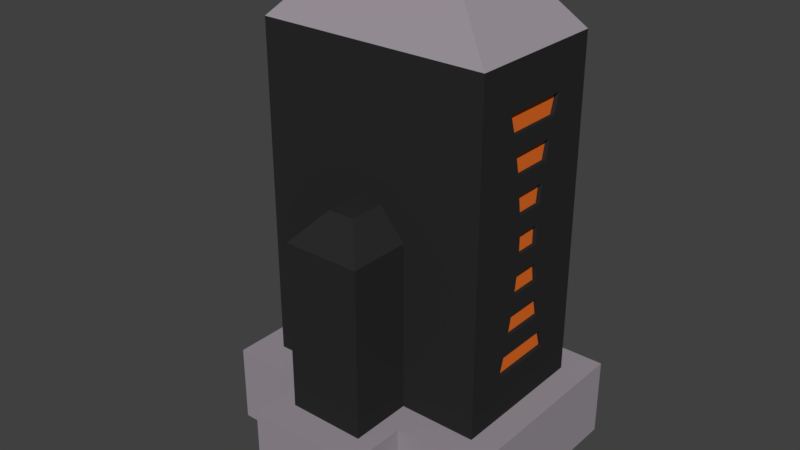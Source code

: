 # Source: PrintDrivePort.blend  (saved by Blender 2.79.0; exported with 4.5.12 LTS)
import bpy
from mathutils import Matrix  # noqa: F401  (used for matrix-valued properties, if any)

bpy.ops.wm.read_factory_settings(use_empty=True)
scene = bpy.context.scene
scene.name = 'Scene'

# ---- collections
col_collection_1 = bpy.data.collections.new('Collection 1'); scene.collection.children.link(col_collection_1)

# ---- materials (node trees are filled in below, after node groups)
mat_screen = bpy.data.materials.new('Screen')
mat_screen.alpha_threshold = 0.0
mat_screen.use_transparent_shadow = False
mat_screen.diffuse_color = (0.8, 0.1564, 0.01911, 1.0)
mat_screen.roughness = 0.5
mat_energy = bpy.data.materials.new('Energy')
mat_energy.alpha_threshold = 0.0
mat_energy.use_transparent_shadow = False
mat_energy.diffuse_color = (0.0, 0.4969, 0.4843, 1.0)
mat_energy.roughness = 0.5
mat_metal = bpy.data.materials.new('Metal')
mat_metal.alpha_threshold = 0.0
mat_metal.use_transparent_shadow = False
mat_metal.diffuse_color = (0.3264, 0.2929, 0.3243, 1.0)
mat_metal.roughness = 0.5
mat_rubber = bpy.data.materials.new('Rubber')
mat_rubber.alpha_threshold = 0.0
mat_rubber.use_transparent_shadow = False
mat_rubber.diffuse_color = (0.02365, 0.02365, 0.02365, 1.0)
mat_rubber.roughness = 0.5

# ---- material node trees

# ---- world
world_world = bpy.data.worlds.new('World'); scene.world = world_world
world_world.color = (0.05088, 0.05088, 0.05088)
world_world.use_sun_shadow = False
world_world.sun_shadow_jitter_overblur = 0.0
world_world.cycles.sampling_method = 'MANUAL'

# ---- meshes
me_cube = bpy.data.meshes.new('Cube')
me_cube.from_pydata([(0.139, -0.05306, -0.001147), (0.139, 0.05306, -0.001147), (-0.139, 0.05306, -0.001147), (-0.139, -0.05306, -0.001147), (-0.09931, -0.05306, -0.001147), (-0.05959, -0.05306, -0.001147), (-0.01986, -0.05306, -0.001147), (0.01986, -0.05306, -0.001147), (0.05959, -0.05306, -0.001147), (0.09931, -0.05306, -0.001147), (-0.09931, -0.03534, -0.001147), (0.01986, -0.03534, -0.001147), (0.05959, -0.03534, -0.001147), (0.09931, -0.03534, -0.001147), (0.09931, 0.05306, -0.001147), (0.05959, 0.05306, -0.001147), (0.01986, 0.05306, -0.001147), (-0.01986, 0.05306, -0.001147), (-0.05959, 0.05306, -0.001147), (-0.09931, 0.05306, -0.001147), (0.09931, 0.03316, -0.001147), (-0.05959, 0.03316, -0.001147), (-0.2194, -0.1374, -0.001147), (-0.2194, 0.1374, -0.001147), (0.2194, 0.1374, -0.001147), (0.2194, -0.1374, -0.001147), (0.139, -0.05306, -0.2742), (0.139, 0.05306, -0.2742), (-0.09931, 0.05306, -0.2742), (-0.139, 0.05306, -0.2742), (-0.139, -0.05306, -0.2742), (0.09931, -0.05306, -0.2742), (-0.09931, -0.05306, -0.2742), (-0.05959, -0.05306, -0.2742), (-0.01986, -0.05306, -0.2742), (0.01986, -0.05306, -0.2742), (0.05959, -0.05306, -0.2742), (0.09931, -0.03534, -0.2742), (0.09931, 0.05306, -0.2742), (0.05959, 0.05306, -0.2742), (0.01986, 0.05306, -0.2742), (-0.01986, 0.05306, -0.2742), (-0.05959, 0.05306, -0.2742), (-0.01986, 0.03316, -0.2742), (-0.4196, -0.271, -0.2055), (-0.4196, 0.2547, -0.2055), (0.4196, 0.2547, -0.2055), (0.4196, -0.271, -0.2055), (-0.4196, -0.271, -1.425), (-0.4196, 0.2547, -1.425), (0.4196, 0.2547, -1.425), (0.4196, -0.271, -1.425), (-0.5141, -0.3811, -1.425), (-0.5141, 0.3647, -1.425), (0.5141, 0.3647, -1.425), (0.5141, -0.3811, -1.425), (-0.5141, -0.3811, -1.711), (-0.5141, 0.3647, -1.711), (0.5141, 0.3647, -1.711), (0.5141, -0.3811, -1.711), (-0.04877, 0.2547, -0.3677), (0.04877, 0.2547, -0.3677), (-0.04877, 0.2547, -1.263), (0.04877, 0.2547, -1.263), (-0.1086, 0.2547, -1.194), (-0.1503, 0.2547, -1.125), (-0.1885, 0.2547, -1.056), (-0.2108, 0.2547, -0.9875), (-0.2287, 0.2547, -0.9187), (-0.2378, 0.2547, -0.8498), (-0.2378, 0.2547, -0.7809), (-0.2287, 0.2547, -0.7121), (-0.2108, 0.2547, -0.6432), (-0.1885, 0.2547, -0.5743), (-0.1503, 0.2547, -0.5055), (-0.1086, 0.2547, -0.4366), (0.1086, 0.2547, -0.4366), (0.1503, 0.2547, -0.5055), (0.1885, 0.2547, -0.5743), (0.2108, 0.2547, -0.6432), (0.2287, 0.2547, -0.7121), (0.2378, 0.2547, -0.7809), (0.2378, 0.2547, -0.8498), (0.2287, 0.2547, -0.9187), (0.2108, 0.2547, -0.9875), (0.1885, 0.2547, -1.056), (0.1503, 0.2547, -1.125), (0.1086, 0.2547, -1.194), (-0.1086, 0.2374, -0.4366), (-0.04877, 0.2374, -0.3677), (0.1086, 0.2374, -1.194), (0.04877, 0.2374, -1.263), (0.04877, 0.2374, -0.3677), (-0.04877, 0.2374, -1.263), (-0.1086, 0.2374, -1.194), (-0.1503, 0.2374, -1.125), (-0.1885, 0.2374, -1.056), (-0.2108, 0.2374, -0.9875), (-0.2287, 0.2374, -0.9187), (-0.2378, 0.2374, -0.8498), (-0.2378, 0.2374, -0.7809), (-0.2287, 0.2374, -0.7121), (-0.2108, 0.2374, -0.6432), (-0.1885, 0.2374, -0.5743), (-0.1503, 0.2374, -0.5055), (0.1086, 0.2374, -0.4366), (0.1503, 0.2374, -0.5055), (0.1885, 0.2374, -0.5743), (0.2108, 0.2374, -0.6432), (0.2287, 0.2374, -0.7121), (0.2378, 0.2374, -0.7809), (0.2378, 0.2374, -0.8498), (0.2287, 0.2374, -0.9187), (0.2108, 0.2374, -0.9875), (0.1885, 0.2374, -1.056), (0.1503, 0.2374, -1.125), (0.4196, -0.1325, -0.3667), (0.4196, 0.1161, -0.3667), (-0.4196, 0.1161, -0.3667), (-0.4196, -0.1325, -0.3667), (0.4196, -0.1325, -1.264), (0.4196, 0.1161, -1.264), (-0.4196, 0.1161, -1.264), (-0.4196, -0.1325, -1.264), (0.4196, -0.1112, -1.195), (0.4196, -0.09566, -1.126), (0.4196, -0.08047, -1.057), (0.4196, -0.07055, -0.9879), (0.4196, -0.06085, -0.9189), (0.4196, -0.05514, -0.8499), (0.4196, -0.05514, -0.7809), (0.4196, -0.06085, -0.7118), (0.4196, -0.07055, -0.6428), (0.4196, -0.08047, -0.5738), (0.4196, -0.09566, -0.5048), (0.4196, -0.1112, -0.4357), (0.4196, 0.09488, -0.4357), (0.4196, 0.07934, -0.5048), (0.4196, 0.06414, -0.5738), (0.4196, 0.05422, -0.6428), (0.4196, 0.04453, -0.7118), (0.4196, 0.03882, -0.7809), (0.4196, 0.03882, -0.8499), (0.4196, 0.04453, -0.9189), (0.4196, 0.05422, -0.9879), (0.4196, 0.06414, -1.057), (0.4196, 0.07934, -1.126), (0.4196, 0.09488, -1.195), (-0.4196, 0.09488, -1.195), (-0.4196, 0.07934, -1.126), (-0.4196, 0.06414, -1.057), (-0.4196, 0.05422, -0.9879), (-0.4196, 0.04453, -0.9189), (-0.4196, 0.03882, -0.8499), (-0.4196, 0.03882, -0.7809), (-0.4196, 0.04453, -0.7118), (-0.4196, 0.05422, -0.6428), (-0.4196, 0.06414, -0.5738), (-0.4196, 0.07934, -0.5048), (-0.4196, 0.09488, -0.4357), (-0.4196, -0.1112, -0.4357), (-0.4196, -0.09566, -0.5048), (-0.4196, -0.08047, -0.5738), (-0.4196, -0.07055, -0.6428), (-0.4196, -0.06085, -0.7118), (-0.4196, -0.05514, -0.7809), (-0.4196, -0.05514, -0.8499), (-0.4196, -0.06085, -0.9189), (-0.4196, -0.07055, -0.9879), (-0.4196, -0.08047, -1.057), (-0.4196, -0.09566, -1.126), (-0.4196, -0.1112, -1.195), (0.4051, -0.1325, -0.3667), (0.4051, 0.1161, -0.3667), (-0.4051, 0.1161, -0.3667), (-0.4051, -0.1325, -0.3667), (0.4051, -0.1325, -1.264), (0.4051, 0.1161, -1.264), (-0.4051, 0.1161, -1.264), (-0.4051, -0.1325, -1.264), (-0.4051, 0.09488, -0.4357), (-0.4051, -0.1112, -1.195), (0.4051, -0.1112, -0.4357), (0.4051, 0.09488, -1.195), (0.4051, -0.1112, -1.195), (0.4051, -0.09566, -1.126), (0.4051, -0.08047, -1.057), (0.4051, -0.07055, -0.9879), (0.4051, -0.06085, -0.9189), (0.4051, -0.05514, -0.8499), (0.4051, -0.05514, -0.7809), (0.4051, -0.06085, -0.7118), (0.4051, -0.07055, -0.6428), (0.4051, -0.08047, -0.5738), (0.4051, -0.09566, -0.5048), (0.4051, 0.09488, -0.4357), (0.4051, 0.07934, -0.5048), (0.4051, 0.06414, -0.5738), (0.4051, 0.05422, -0.6428), (0.4051, 0.04453, -0.7118), (0.4051, 0.03882, -0.7809), (0.4051, 0.03882, -0.8499), (0.4051, 0.04453, -0.9189), (0.4051, 0.05422, -0.9879), (0.4051, 0.06414, -1.057), (0.4051, 0.07934, -1.126), (-0.4051, 0.09488, -1.195), (-0.4051, 0.07934, -1.126), (-0.4051, 0.06414, -1.057), (-0.4051, 0.05422, -0.9879), (-0.4051, 0.04453, -0.9189), (-0.4051, 0.03882, -0.8499), (-0.4051, 0.03882, -0.7809), (-0.4051, 0.04453, -0.7118), (-0.4051, 0.05422, -0.6428), (-0.4051, 0.06414, -0.5738), (-0.4051, 0.07934, -0.5048), (-0.4051, -0.1112, -0.4357), (-0.4051, -0.09566, -0.5048), (-0.4051, -0.08047, -0.5738), (-0.4051, -0.07055, -0.6428), (-0.4051, -0.06085, -0.7118), (-0.4051, -0.05514, -0.7809), (-0.4051, -0.05514, -0.8499), (-0.4051, -0.06085, -0.9189), (-0.4051, -0.07055, -0.9879), (-0.4051, -0.08047, -1.057), (-0.4051, -0.09566, -1.126), (-0.1399, -0.271, -1.425), (0.1399, -0.271, -1.425), (-0.2079, -0.3811, -1.425), (0.2079, -0.3811, -1.425), (-0.2079, -0.3811, -1.711), (0.2079, -0.3811, -1.711), (-0.1399, -0.271, -0.8154), (0.1399, -0.271, -0.8154), (-0.1399, -0.4962, -1.425), (0.1399, -0.4962, -1.425), (-0.2079, -0.6062, -1.425), (0.2079, -0.6062, -1.425), (-0.2079, -0.6062, -1.711), (0.2079, -0.6062, -1.711), (-0.1399, -0.4962, -0.8154), (0.1399, -0.4962, -0.8154), (-0.04662, -0.271, -0.7106), (0.04662, -0.271, -0.7106), (-0.04662, -0.3985, -0.7106), (0.04662, -0.3985, -0.7106), (-0.05959, -0.03534, -0.001147), (0.05959, 0.03316, -0.001147), (0.01986, 0.03316, -0.001147), (-0.09931, 0.03316, -0.001147), (-0.09931, -0.03534, -0.2742), (-0.01986, -0.03534, -0.2742), (0.05959, -0.03534, -0.2742), (0.09931, 0.03316, -0.2742), (0.05959, 0.03316, -0.2742), (-0.01986, -0.03534, -0.001147), (-0.01986, 0.03316, -0.001147), (-0.05959, -0.03534, -0.2742), (0.01986, -0.03534, -0.2742), (0.01986, 0.03316, -0.2742), (-0.05959, 0.03316, -0.2742), (-0.09931, 0.03316, -0.2742), (0.06849, -0.03534, -0.009795), (0.09041, -0.03534, -0.009795), (0.09041, -0.03534, -0.2656), (0.09041, 0.03316, -0.2656), (0.06849, 0.03316, -0.2656), (0.06849, 0.03316, -0.009795), (-0.06849, 0.03316, -0.2656), (-0.09041, 0.03316, -0.2656), (-0.09041, -0.03534, -0.009795), (-0.06849, -0.03534, -0.009795), (-0.01096, -0.03534, -0.009795), (0.01096, -0.03534, -0.009795), (0.09041, 0.03316, -0.009795), (0.01096, 0.03316, -0.009795), (-0.01096, 0.03316, -0.009795), (-0.06849, 0.03316, -0.009795), (-0.09041, 0.03316, -0.009795), (-0.09041, -0.03534, -0.2656), (-0.06849, -0.03534, -0.2656), (-0.01096, -0.03534, -0.2656), (0.01096, -0.03534, -0.2656), (0.06849, -0.03534, -0.2656), (0.01096, 0.03316, -0.2656), (-0.01096, 0.03316, -0.2656)], [], [(88, 89, 92, 105), (93, 94, 90, 91), (95, 96, 114, 115), (97, 98, 112, 113), (99, 100, 110, 111), (101, 102, 108, 109), (103, 104, 106, 107), (206, 178, 179, 181), (184, 176, 177, 183), (172, 182, 195, 173), (194, 193, 197, 196), (192, 191, 199, 198), (190, 189, 201, 200), (188, 187, 203, 202), (186, 185, 205, 204), (174, 180, 217, 175), (216, 215, 219, 218), (214, 213, 221, 220), (212, 211, 223, 222), (210, 209, 225, 224), (208, 207, 227, 226), (273, 282, 281, 272), (269, 268, 267, 276), (280, 271, 270, 279), (275, 284, 283, 274), (265, 266, 285, 264), (278, 287, 286, 277), (19, 2, 29, 28), (5, 6, 34, 33), (15, 16, 40, 39), (9, 0, 26, 31), (3, 4, 32, 30), (7, 8, 36, 35), (1, 14, 38, 27), (2, 3, 30, 29), (17, 18, 42, 41), (26, 27, 38, 255, 256, 39, 40, 261, 43, 41, 42, 262, 263, 28, 29, 30, 32, 252, 259, 33, 34, 253, 260, 35, 36, 254, 37, 31), (0, 1, 27, 26), (22, 44, 47, 25), (24, 46, 45, 23), (23, 45, 44, 22), (25, 47, 46, 24), (229, 231, 55, 51), (50, 54, 53, 49), (49, 53, 52, 48), (51, 55, 54, 50), (53, 57, 56, 52), (55, 59, 58, 54), (231, 233, 59, 55), (54, 58, 57, 53), (52, 56, 232, 230), (233, 231, 239, 241), (48, 52, 230, 228), (231, 229, 237, 239), (238, 240, 241, 239), (236, 238, 239, 237), (228, 230, 238, 236), (230, 232, 240, 238), (13, 9, 31, 37), (248, 5, 33, 259), (8, 12, 254, 36), (11, 7, 35, 260), (6, 257, 253, 34), (258, 17, 41, 43), (18, 21, 262, 42), (14, 20, 255, 38), (16, 250, 261, 40), (249, 15, 39, 256), (5, 248, 10, 4), (9, 13, 12, 8), (7, 11, 257, 6), (19, 251, 21, 18), (17, 258, 250, 16), (15, 249, 20, 14), (2, 23, 22, 3), (251, 19, 28, 263), (4, 10, 252, 32), (0, 25, 24, 1), (19, 18, 17, 16, 15, 14, 1, 24, 23, 2), (5, 4, 3, 22, 25, 0, 9, 8, 7, 6), (50, 46, 117, 136, 137, 138, 139, 140, 141, 142, 143, 144, 145, 146, 147, 121), (51, 50, 121, 120), (50, 63, 87, 86, 85, 84, 83, 82, 81, 80, 79, 78, 77, 76, 61, 46), (62, 93, 91, 63), (46, 61, 60, 45), (45, 60, 75, 74, 73, 72, 71, 70, 69, 68, 67, 66, 65, 64, 62, 49), (49, 62, 63, 50), (76, 105, 92, 61), (64, 65, 86, 87), (65, 95, 115, 86), (66, 67, 84, 85), (61, 92, 89, 60), (68, 69, 82, 83), (87, 90, 94, 64), (70, 71, 80, 81), (63, 91, 90, 87), (72, 73, 78, 79), (74, 104, 103, 73), (74, 75, 76, 77), (85, 114, 96, 66), (64, 94, 93, 62), (67, 97, 113, 84), (78, 107, 106, 77), (83, 112, 98, 68), (66, 96, 95, 65), (69, 99, 111, 82), (80, 109, 108, 79), (81, 110, 100, 70), (68, 98, 97, 67), (71, 101, 109, 80), (82, 111, 110, 81), (79, 108, 102, 72), (60, 89, 88, 75), (70, 100, 99, 69), (73, 103, 107, 78), (84, 113, 112, 83), (77, 106, 104, 74), (72, 102, 101, 71), (75, 88, 105, 76), (86, 115, 114, 85), (163, 156, 214, 220), (117, 116, 172, 173), (48, 44, 119, 160, 161, 162, 163, 164, 165, 166, 167, 168, 169, 170, 171, 123), (44, 45, 118, 119), (46, 47, 116, 117), (47, 51, 120, 124, 125, 126, 127, 128, 129, 130, 131, 132, 133, 134, 135, 116), (45, 49, 122, 148, 149, 150, 151, 152, 153, 154, 155, 156, 157, 158, 159, 118), (49, 48, 123, 122), (134, 133, 193, 194), (135, 134, 137, 136), (148, 122, 178, 206), (133, 132, 139, 138), (157, 162, 219, 215), (131, 130, 141, 140), (147, 124, 184, 183), (129, 128, 143, 142), (161, 158, 216, 218), (127, 126, 145, 144), (132, 131, 191, 192), (125, 124, 147, 146), (125, 146, 205, 185), (159, 158, 161, 160), (159, 160, 217, 180), (157, 156, 163, 162), (145, 126, 186, 204), (155, 154, 165, 164), (130, 129, 189, 190), (153, 152, 167, 166), (127, 144, 203, 187), (151, 150, 169, 168), (170, 169, 226, 227), (149, 148, 171, 170), (119, 118, 174, 175), (155, 164, 221, 213), (150, 149, 207, 208), (136, 117, 173, 195), (120, 121, 177, 176), (165, 154, 212, 222), (122, 123, 179, 178), (153, 166, 223, 211), (152, 151, 209, 210), (138, 137, 196, 197), (118, 159, 180, 174), (167, 152, 210, 224), (123, 171, 181, 179), (151, 168, 225, 209), (154, 153, 211, 212), (140, 139, 198, 199), (116, 135, 182, 172), (169, 150, 208, 226), (121, 147, 183, 177), (149, 170, 227, 207), (156, 155, 213, 214), (142, 141, 200, 201), (171, 148, 206, 181), (158, 157, 215, 216), (144, 143, 202, 203), (160, 119, 175, 217), (146, 145, 204, 205), (162, 161, 218, 219), (135, 136, 195, 182), (137, 134, 194, 196), (164, 163, 220, 221), (133, 138, 197, 193), (124, 120, 176, 184), (139, 132, 192, 198), (166, 165, 222, 223), (131, 140, 199, 191), (126, 125, 185, 186), (141, 130, 190, 200), (168, 167, 224, 225), (129, 142, 201, 189), (128, 127, 187, 188), (143, 128, 188, 202), (229, 235, 243, 237), (242, 236, 237, 243), (234, 228, 236, 242), (235, 229, 51, 47, 44, 48, 228, 234, 244, 245), (245, 244, 246, 247), (235, 245, 247, 243), (243, 247, 246, 242), (242, 246, 244, 234), (263, 262, 270, 271), (21, 251, 280, 279), (252, 10, 272, 281), (37, 254, 285, 266), (249, 256, 268, 269), (250, 258, 278, 277), (248, 259, 282, 273), (10, 248, 273, 272), (262, 21, 279, 270), (257, 11, 275, 274), (251, 263, 271, 280), (13, 37, 266, 265), (253, 257, 274, 283), (11, 260, 284, 275), (254, 12, 264, 285), (259, 252, 281, 282), (261, 250, 277, 286), (12, 13, 265, 264), (20, 249, 269, 276), (43, 261, 286, 287), (255, 20, 276, 267), (256, 255, 267, 268), (260, 253, 283, 284), (258, 43, 287, 278)])
me_cube.polygons.foreach_set('material_index', [0, 0, 0, 0, 0, 0, 0, 0, 0, 0, 0, 0, 0, 0, 0, 0, 0, 0, 0, 0, 0, 1, 1, 1, 1, 1, 1, 2, 2, 2, 2, 2, 2, 2, 2, 2, 2, 2, 2, 2, 2, 2, 2, 2, 2, 2, 2, 2, 2, 2, 2, 2, 2, 2, 2, 2, 2, 2, 3, 3, 3, 3, 3, 3, 3, 3, 3, 3, 3, 3, 3, 3, 3, 3, 3, 3, 3, 3, 3, 3, 3, 3, 3, 3, 3, 3, 3, 3, 3, 3, 3, 3, 3, 3, 3, 3, 3, 3, 3, 3, 3, 3, 3, 3, 3, 3, 3, 3, 3, 3, 3, 3, 3, 3, 3, 3, 3, 3, 3, 3, 3, 3, 3, 3, 3, 3, 3, 3, 3, 3, 3, 3, 3, 3, 3, 3, 3, 3, 3, 3, 3, 3, 3, 3, 3, 3, 3, 3, 3, 3, 3, 3, 3, 3, 3, 3, 3, 3, 3, 3, 3, 3, 3, 3, 3, 3, 3, 3, 3, 3, 3, 3, 3, 3, 3, 3, 3, 3, 3, 3, 3, 3, 3, 3, 3, 3, 3, 3, 3, 3, 3, 3, 3, 3, 3, 3, 3, 3, 3, 3, 3, 3, 3, 3, 3, 3, 3, 3, 3, 3, 3, 3, 3, 3, 3, 3, 3, 3, 3, 3, 3, 3, 3, 3, 3, 3])
me_cube.materials.append(mat_screen)
me_cube.materials.append(mat_energy)
me_cube.materials.append(mat_metal)
me_cube.materials.append(mat_rubber)
me_cube.use_remesh_preserve_volume = False
me_cube.use_remesh_preserve_attributes = False
me_cube.use_mirror_x = True
me_cube.update()

# ---- objects
ob_body = bpy.data.objects.new('Body', me_cube)

# ---- transforms, parenting, visibility, modifiers, constraints
ob_body.location = (0.0, 0.0, 0.0)
ob_body.lineart.crease_threshold = 0.0
ob_body.use_mesh_mirror_x = True

# ---- collection membership
col_collection_1.objects.link(ob_body)

# ---- scene / render settings (as saved in the file)
scene.frame_start = 1; scene.frame_end = 250; scene.frame_set(20)
scene.render.engine = 'BLENDER_EEVEE_NEXT'
scene.render.resolution_percentage = 50
scene.render.dither_intensity = 0.0
scene.cycles.use_denoising = False
scene.cycles.samples = 128
scene.cycles.sampling_pattern = 'TABULATED_SOBOL'
scene.cycles.use_adaptive_sampling = False
scene.cycles.use_light_tree = False
scene.cycles.blur_glossy = 0.0
scene.cycles.sample_clamp_indirect = 0.0
scene.view_settings.view_transform = 'Standard'
bpy.context.view_layer.update()

# ---- added for rendering (the .blend has no active camera and no usable light): camera, sun
cam_auto = bpy.data.cameras.new('AutoCamera')
cam_auto.lens = 50.0
cam_auto.sensor_width = 36.0
cam_auto.clip_end = 1000.0
ob_auto_camera = bpy.data.objects.new('AutoCamera', cam_auto)
scene.collection.objects.link(ob_auto_camera)
ob_auto_camera.location = (2.05299, -2.58434, 0.786303)
ob_auto_camera.rotation_euler = (1.09748, -7.21219e-08, 0.694738)
scene.camera = ob_auto_camera
light_auto_sun = bpy.data.lights.new('AutoSun', 'SUN')
light_auto_sun.energy = 3.0
light_auto_sun.angle = 0.0523599
ob_auto_sun = bpy.data.objects.new('AutoSun', light_auto_sun)
scene.collection.objects.link(ob_auto_sun)
ob_auto_sun.rotation_euler = (0.872665, 0.174533, 0.523599)
bpy.context.view_layer.update()
